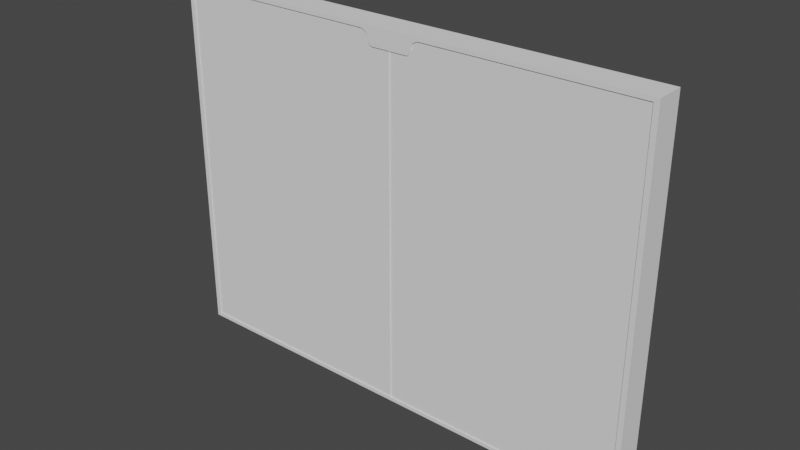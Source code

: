 # Source: MainScreen.blend  (saved by Blender 2.82.7; exported with 4.5.12 LTS)
import bpy
from mathutils import Matrix  # noqa: F401  (used for matrix-valued properties, if any)

bpy.ops.wm.read_factory_settings(use_empty=True)
scene = bpy.context.scene
scene.name = 'Scene'

# ---- collections
col_collection = bpy.data.collections.new('Collection'); scene.collection.children.link(col_collection)

# ---- world
world_world = bpy.data.worlds.new('World'); scene.world = world_world
world_world.use_nodes = True; world_world.node_tree.nodes.clear()
_N = world_world.node_tree.nodes; _L = world_world.node_tree.links
n0 = _N.new('ShaderNodeOutputWorld'); n0.name = 'World Output'; n0.location = (300, 300)
n1 = _N.new('ShaderNodeBackground'); n1.name = 'Background'; n1.location = (10, 300)
n1.inputs[0].default_value = (0.05088, 0.05088, 0.05088, 1.0)
_L.new(n1.outputs[0], n0.inputs[0])
n0.is_active_output = True
world_world.color = (0.05088, 0.05088, 0.05088)
world_world.use_sun_shadow = False
world_world.sun_shadow_jitter_overblur = 0.0

# ---- meshes
me_cube_002 = bpy.data.meshes.new('Cube.002')
me_cube_002.from_pydata([(-0.9794, -1.0, 1.0), (-0.9794, -1.0, -1.0), (-0.9794, 1.0, 1.0), (-0.9794, 1.0, -1.0), (-1.0, -1.0, -1.0), (-1.0, -1.0, 1.0), (-1.0, 1.0, -1.0), (-1.0, 1.0, 1.0), (-1.0, -1.0, -0.9787), (-1.0, -1.0, 0.9787), (-1.0, 1.0, 0.9787), (-1.0, 1.0, -0.9787), (-0.9794, -1.0, 0.9787), (-0.9794, -1.0, -0.9787), (-0.9794, 1.0, 0.9787), (-0.9794, 1.0, -0.9787), (-0.122, -1.0, 1.0), (-0.122, -1.0, -1.0), (-0.122, 1.0, 1.0), (-0.122, 1.0, -1.0), (-0.122, 1.0, -0.9787), (-0.122, 1.0, 0.9787), (-0.122, -1.0, -0.9787), (-0.122, -1.0, 0.9787), (-0.07398, -1.0, 0.9021), (-0.122, 1.0, 0.9023), (0.0, -1.0, 1.0), (0.0, -1.0, -1.0), (0.0, 1.0, 1.0), (0.0, 1.0, -1.0), (0.0, 1.0, -0.9787), (0.0, 1.0, 0.9787), (0.0, -1.0, -0.9787), (0.0, -1.0, 0.9787), (0.0, 1.0, 0.9021), (0.0, -1.0, 0.9021), (-0.09374, -1.0, 0.9399), (-0.08763, -1.0, 0.9141), (-0.103, -1.0, 0.9657), (-0.08108, -1.0, 0.9043), (-0.09624, -1.0, 0.9541), (-0.09308, -1.0, 0.9259), (-0.1121, -1.0, 0.973), (-0.9794, -0.9322, 0.9787), (-0.9794, -0.9322, -0.9787), (-0.122, -0.9322, -0.9787), (-0.122, -0.9322, 0.9787), (-1.49e-08, -0.9322, -0.9787), (-0.07398, -0.9322, 0.9021), (-0.08108, -0.9322, 0.9043), (-1.49e-08, -0.9322, 0.9021), (-0.09624, -0.9322, 0.9541), (-0.09374, -0.9322, 0.9399), (-0.09308, -0.9322, 0.9259), (-0.08763, -0.9322, 0.9141), (-0.1121, -0.9322, 0.973), (-0.103, -0.9322, 0.9657)], [], [(23, 16, 0, 12), (6, 3, 1, 4), (18, 2, 0, 16), (9, 5, 7, 10), (12, 0, 5, 9), (2, 7, 5, 0), (10, 7, 2, 14), (6, 11, 15, 3), (11, 10, 14, 15), (1, 13, 8, 4), (13, 12, 9, 8), (4, 8, 11, 6), (8, 9, 10, 11), (17, 22, 13, 1), (41, 36, 52, 53), (27, 32, 22, 17), (15, 14, 21, 25, 20), (3, 15, 20, 19), (14, 2, 18, 21), (28, 18, 16, 26), (3, 19, 17, 1), (33, 26, 16, 23), (34, 25, 21, 31), (32, 35, 50, 47), (23, 42, 38, 40, 36, 41, 37, 39, 24, 35, 33), (19, 29, 27, 17), (21, 18, 28, 31), (19, 20, 30, 29), (20, 25, 34, 30), (45, 48, 49, 54, 53, 52, 51, 56, 55, 46, 43, 44), (47, 50, 48, 45), (24, 39, 49, 48), (42, 23, 46, 55), (12, 13, 44, 43), (36, 40, 51, 52), (13, 22, 45, 44), (37, 41, 53, 54), (22, 32, 47, 45), (23, 12, 43, 46), (38, 42, 55, 56), (39, 37, 54, 49), (35, 24, 48, 50), (40, 38, 56, 51)])
_uv = me_cube_002.uv_layers.new(name='UVMap')
_uv.uv.foreach_set('vector', [0.5417, 0.8889, 0.625, 0.8889, 0.625, 0.9167, 0.5417, 0.9167, 0.125, 0.5, 0.2083, 0.5, 0.2083, 0.75, 0.125, 0.75, 0.7639, 0.5, 0.7917, 0.5, 0.7917, 0.75, 0.7639, 0.75, 0.5417, 0.0, 0.625, 0.0, 0.625, 0.25, 0.5417, 0.25, 0.5417, 0.9167, 0.625, 0.9167, 0.625, 1.0, 0.5417, 1.0, 0.7917, 0.5, 0.875, 0.5, 0.875, 0.75, 0.7917, 0.75, 0.5417, 0.25, 0.625, 0.25, 0.625, 0.3333, 0.5417, 0.3333, 0.375, 0.25, 0.4583, 0.25, 0.4583, 0.3333, 0.375, 0.3333, 0.4583, 0.25, 0.5417, 0.25, 0.5417, 0.3333, 0.4583, 0.3333, 0.375, 0.9167, 0.4583, 0.9167, 0.4583, 1.0, 0.375, 1.0, 0.4583, 0.9167, 0.5417, 0.9167, 0.5417, 1.0, 0.4583, 1.0, 0.375, 0.0, 0.4583, 0.0, 0.4583, 0.25, 0.375, 0.25, 0.4583, 0.0, 0.5417, 0.0, 0.5417, 0.25, 0.4583, 0.25, 0.375, 0.8889, 0.4583, 0.8889, 0.4583, 0.9167, 0.375, 0.9167, 0.5407, 0.8726, 0.5407, 0.8759, 0.5407, 0.8759, 0.5407, 0.8726, 0.375, 0.875, 0.4583, 0.875, 0.4583, 0.8889, 0.375, 0.8889, 0.4583, 0.3333, 0.5417, 0.3333, 0.5417, 0.3611, 0.5407, 0.3611, 0.4583, 0.3611, 0.375, 0.3333, 0.4583, 0.3333, 0.4583, 0.3611, 0.375, 0.3611, 0.5417, 0.3333, 0.625, 0.3333, 0.625, 0.3611, 0.5417, 0.3611, 0.75, 0.5, 0.7639, 0.5, 0.7639, 0.75, 0.75, 0.75, 0.2083, 0.5, 0.2361, 0.5, 0.2361, 0.75, 0.2083, 0.75, 0.5415, 0.875, 0.625, 0.875, 0.625, 0.8889, 0.5417, 0.8889, 0.5407, 0.375, 0.5407, 0.3611, 0.5417, 0.3611, 0.5417, 0.375, 0.0, 0.0, 0.0, 0.0, 0.0, 0.0, 0.0, 0.0, 0.5408, 0.8889, 0.5408, 0.8856, 0.5408, 0.8824, 0.5408, 0.8791, 0.5407, 0.8759, 0.5407, 0.8726, 0.5407, 0.8694, 0.5407, 0.8661, 0.5407, 0.8628, 0.5411, 0.862, 0.5415, 0.875, 0.2361, 0.5, 0.25, 0.5, 0.25, 0.75, 0.2361, 0.75, 0.5417, 0.3611, 0.625, 0.3611, 0.625, 0.375, 0.5417, 0.375, 0.375, 0.3611, 0.4583, 0.3611, 0.4583, 0.375, 0.375, 0.375, 0.4583, 0.3611, 0.5407, 0.3611, 0.5407, 0.375, 0.4583, 0.375, 0.4583, 0.8889, 0.5407, 0.8889, 0.5408, 0.8889, 0.5409, 0.8889, 0.5411, 0.8889, 0.5412, 0.8889, 0.5413, 0.8889, 0.5414, 0.8889, 0.5415, 0.8889, 0.5417, 0.8889, 0.5417, 0.9167, 0.4583, 0.9167, 0.4583, 0.875, 0.5407, 0.875, 0.5407, 0.8889, 0.4583, 0.8889, 0.5407, 0.8628, 0.5407, 0.8661, 0.5407, 0.8661, 0.5407, 0.8628, 0.5408, 0.8856, 0.5408, 0.8889, 0.5408, 0.8889, 0.5408, 0.8856, 0.5417, 0.9167, 0.4583, 0.9167, 0.4583, 0.9167, 0.5417, 0.9167, 0.5407, 0.8759, 0.5408, 0.8791, 0.5408, 0.8791, 0.5407, 0.8759, 0.4583, 0.9167, 0.4583, 0.8889, 0.4583, 0.8889, 0.4583, 0.9167, 0.5407, 0.8694, 0.5407, 0.8726, 0.5407, 0.8726, 0.5407, 0.8694, 0.4583, 0.8889, 0.4583, 0.875, 0.4583, 0.875, 0.4583, 0.8889, 0.5417, 0.8889, 0.5417, 0.9167, 0.5417, 0.9167, 0.5417, 0.8889, 0.5408, 0.8824, 0.5408, 0.8856, 0.5408, 0.8856, 0.5408, 0.8824, 0.5407, 0.8661, 0.5407, 0.8694, 0.5407, 0.8694, 0.5407, 0.8661, 0.5411, 0.862, 0.5407, 0.8628, 0.5407, 0.8628, 0.5411, 0.862, 0.5408, 0.8791, 0.5408, 0.8824, 0.5408, 0.8824, 0.5408, 0.8791])
me_cube_002.use_remesh_fix_poles = True
me_cube_002.use_remesh_preserve_attributes = False
me_cube_002.use_mirror_vertex_groups = False
me_cube_002.update()

# ---- objects
ob_mainscreen = bpy.data.objects.new('MainScreen', me_cube_002)

# ---- transforms, parenting, visibility, modifiers, constraints
ob_mainscreen.location = (0.0, 0.0, 0.0)
ob_mainscreen.scale = (4.0, 0.2371, 3.0)
ob_mainscreen.lineart.crease_threshold = 0.0
_m = ob_mainscreen.modifiers.new('Mirror', 'MIRROR')
_m.merge_threshold = 0.0001

# ---- collection membership
col_collection.objects.link(ob_mainscreen)

# ---- scene / render settings (as saved in the file)
scene.frame_start = 1; scene.frame_end = 250; scene.frame_set(57)
scene.render.engine = 'BLENDER_EEVEE_NEXT'
scene.cycles.use_denoising = False
scene.cycles.samples = 128
scene.cycles.sampling_pattern = 'TABULATED_SOBOL'
scene.cycles.use_adaptive_sampling = False
scene.cycles.use_light_tree = False
scene.view_settings.view_transform = 'Filmic'
bpy.context.view_layer.update()

# ---- added for rendering (the .blend has no active camera and no usable light): camera, sun
cam_auto = bpy.data.cameras.new('AutoCamera')
cam_auto.lens = 50.0
cam_auto.sensor_width = 36.0
cam_auto.clip_end = 1000.0
ob_auto_camera = bpy.data.objects.new('AutoCamera', cam_auto)
scene.collection.objects.link(ob_auto_camera)
ob_auto_camera.location = (9.26264, -11.1152, 7.41011)
ob_auto_camera.rotation_euler = (1.09748, -7.21219e-08, 0.694738)
scene.camera = ob_auto_camera
light_auto_sun = bpy.data.lights.new('AutoSun', 'SUN')
light_auto_sun.energy = 3.0
light_auto_sun.angle = 0.0523599
ob_auto_sun = bpy.data.objects.new('AutoSun', light_auto_sun)
scene.collection.objects.link(ob_auto_sun)
ob_auto_sun.rotation_euler = (0.872665, 0.174533, 0.523599)
bpy.context.view_layer.update()
